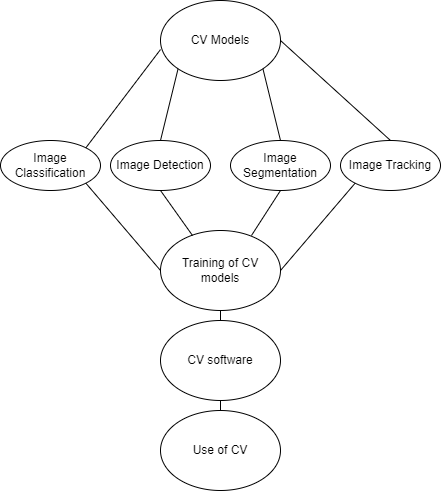

The diagram above was exported from draw.io. Its source (the exported page's mxGraphModel, read from the mxfile embedded in the PNG):
<mxGraphModel dx="1422" dy="794" grid="1" gridSize="10" guides="1" tooltips="1" connect="1" arrows="1" fold="1" page="1" pageScale="1" pageWidth="827" pageHeight="1169" math="0" shadow="0">
  <root>
    <mxCell id="0" />
    <mxCell id="1" parent="0" />
    <mxCell id="F5TbM-7ZsZgble44JDCB-1" value="CV Models" style="ellipse;whiteSpace=wrap;html=1;" parent="1" vertex="1">
      <mxGeometry x="340" y="110" width="120" height="80" as="geometry" />
    </mxCell>
    <mxCell id="F5TbM-7ZsZgble44JDCB-2" value="Image Detection" style="ellipse;whiteSpace=wrap;html=1;" parent="1" vertex="1">
      <mxGeometry x="290" y="250" width="100" height="50" as="geometry" />
    </mxCell>
    <mxCell id="F5TbM-7ZsZgble44JDCB-3" value="Image Segmentation" style="ellipse;whiteSpace=wrap;html=1;" parent="1" vertex="1">
      <mxGeometry x="410" y="250" width="100" height="50" as="geometry" />
    </mxCell>
    <mxCell id="F5TbM-7ZsZgble44JDCB-4" value="Image Tracking" style="ellipse;whiteSpace=wrap;html=1;" parent="1" vertex="1">
      <mxGeometry x="520" y="250" width="100" height="50" as="geometry" />
    </mxCell>
    <mxCell id="F5TbM-7ZsZgble44JDCB-5" value="Image Classification" style="ellipse;whiteSpace=wrap;html=1;" parent="1" vertex="1">
      <mxGeometry x="180" y="250" width="100" height="50" as="geometry" />
    </mxCell>
    <mxCell id="F5TbM-7ZsZgble44JDCB-7" value="" style="endArrow=none;html=1;rounded=0;entryX=0;entryY=0.613;entryDx=0;entryDy=0;entryPerimeter=0;exitX=1;exitY=0;exitDx=0;exitDy=0;" parent="1" source="F5TbM-7ZsZgble44JDCB-5" target="F5TbM-7ZsZgble44JDCB-1" edge="1">
      <mxGeometry width="50" height="50" relative="1" as="geometry">
        <mxPoint x="390" y="400" as="sourcePoint" />
        <mxPoint x="440" y="350" as="targetPoint" />
      </mxGeometry>
    </mxCell>
    <mxCell id="F5TbM-7ZsZgble44JDCB-8" value="" style="endArrow=none;html=1;rounded=0;entryX=0;entryY=1;entryDx=0;entryDy=0;exitX=0.5;exitY=0;exitDx=0;exitDy=0;" parent="1" source="F5TbM-7ZsZgble44JDCB-2" target="F5TbM-7ZsZgble44JDCB-1" edge="1">
      <mxGeometry width="50" height="50" relative="1" as="geometry">
        <mxPoint x="390" y="400" as="sourcePoint" />
        <mxPoint x="440" y="350" as="targetPoint" />
      </mxGeometry>
    </mxCell>
    <mxCell id="F5TbM-7ZsZgble44JDCB-9" value="" style="endArrow=none;html=1;rounded=0;entryX=1;entryY=1;entryDx=0;entryDy=0;exitX=0.5;exitY=0;exitDx=0;exitDy=0;" parent="1" source="F5TbM-7ZsZgble44JDCB-3" target="F5TbM-7ZsZgble44JDCB-1" edge="1">
      <mxGeometry width="50" height="50" relative="1" as="geometry">
        <mxPoint x="390" y="400" as="sourcePoint" />
        <mxPoint x="440" y="350" as="targetPoint" />
      </mxGeometry>
    </mxCell>
    <mxCell id="F5TbM-7ZsZgble44JDCB-10" value="" style="endArrow=none;html=1;rounded=0;entryX=1;entryY=0.5;entryDx=0;entryDy=0;exitX=0.5;exitY=0;exitDx=0;exitDy=0;" parent="1" source="F5TbM-7ZsZgble44JDCB-4" target="F5TbM-7ZsZgble44JDCB-1" edge="1">
      <mxGeometry width="50" height="50" relative="1" as="geometry">
        <mxPoint x="390" y="400" as="sourcePoint" />
        <mxPoint x="440" y="350" as="targetPoint" />
      </mxGeometry>
    </mxCell>
    <mxCell id="F5TbM-7ZsZgble44JDCB-11" value="Training of CV models" style="ellipse;whiteSpace=wrap;html=1;" parent="1" vertex="1">
      <mxGeometry x="340" y="340" width="120" height="80" as="geometry" />
    </mxCell>
    <mxCell id="F5TbM-7ZsZgble44JDCB-12" value="" style="endArrow=none;html=1;rounded=0;entryX=0;entryY=1;entryDx=0;entryDy=0;exitX=1;exitY=0.5;exitDx=0;exitDy=0;" parent="1" source="F5TbM-7ZsZgble44JDCB-11" target="F5TbM-7ZsZgble44JDCB-4" edge="1">
      <mxGeometry width="50" height="50" relative="1" as="geometry">
        <mxPoint x="390" y="400" as="sourcePoint" />
        <mxPoint x="440" y="350" as="targetPoint" />
      </mxGeometry>
    </mxCell>
    <mxCell id="F5TbM-7ZsZgble44JDCB-13" value="" style="endArrow=none;html=1;rounded=0;exitX=0;exitY=0.5;exitDx=0;exitDy=0;entryX=1;entryY=1;entryDx=0;entryDy=0;" parent="1" source="F5TbM-7ZsZgble44JDCB-11" target="F5TbM-7ZsZgble44JDCB-5" edge="1">
      <mxGeometry width="50" height="50" relative="1" as="geometry">
        <mxPoint x="390" y="400" as="sourcePoint" />
        <mxPoint x="440" y="350" as="targetPoint" />
      </mxGeometry>
    </mxCell>
    <mxCell id="F5TbM-7ZsZgble44JDCB-14" value="" style="endArrow=none;html=1;rounded=0;entryX=0.5;entryY=1;entryDx=0;entryDy=0;exitX=0.267;exitY=0.063;exitDx=0;exitDy=0;exitPerimeter=0;" parent="1" source="F5TbM-7ZsZgble44JDCB-11" target="F5TbM-7ZsZgble44JDCB-2" edge="1">
      <mxGeometry width="50" height="50" relative="1" as="geometry">
        <mxPoint x="390" y="400" as="sourcePoint" />
        <mxPoint x="440" y="350" as="targetPoint" />
      </mxGeometry>
    </mxCell>
    <mxCell id="F5TbM-7ZsZgble44JDCB-15" value="" style="endArrow=none;html=1;rounded=0;entryX=0.5;entryY=1;entryDx=0;entryDy=0;exitX=0.758;exitY=0.063;exitDx=0;exitDy=0;exitPerimeter=0;" parent="1" source="F5TbM-7ZsZgble44JDCB-11" target="F5TbM-7ZsZgble44JDCB-3" edge="1">
      <mxGeometry width="50" height="50" relative="1" as="geometry">
        <mxPoint x="390" y="400" as="sourcePoint" />
        <mxPoint x="440" y="350" as="targetPoint" />
      </mxGeometry>
    </mxCell>
    <mxCell id="F5TbM-7ZsZgble44JDCB-16" value="CV software" style="ellipse;whiteSpace=wrap;html=1;" parent="1" vertex="1">
      <mxGeometry x="340" y="430" width="120" height="80" as="geometry" />
    </mxCell>
    <mxCell id="F5TbM-7ZsZgble44JDCB-17" value="" style="endArrow=none;html=1;rounded=0;exitX=0.5;exitY=1;exitDx=0;exitDy=0;" parent="1" source="F5TbM-7ZsZgble44JDCB-11" edge="1">
      <mxGeometry width="50" height="50" relative="1" as="geometry">
        <mxPoint x="390" y="380" as="sourcePoint" />
        <mxPoint x="400" y="430" as="targetPoint" />
      </mxGeometry>
    </mxCell>
    <mxCell id="F5TbM-7ZsZgble44JDCB-18" value="Use of CV" style="ellipse;whiteSpace=wrap;html=1;" parent="1" vertex="1">
      <mxGeometry x="340" y="520" width="120" height="80" as="geometry" />
    </mxCell>
    <mxCell id="F5TbM-7ZsZgble44JDCB-19" value="" style="endArrow=none;html=1;rounded=0;exitX=0.5;exitY=0;exitDx=0;exitDy=0;" parent="1" source="F5TbM-7ZsZgble44JDCB-18" edge="1">
      <mxGeometry width="50" height="50" relative="1" as="geometry">
        <mxPoint x="390" y="380" as="sourcePoint" />
        <mxPoint x="400" y="510" as="targetPoint" />
      </mxGeometry>
    </mxCell>
  </root>
</mxGraphModel>